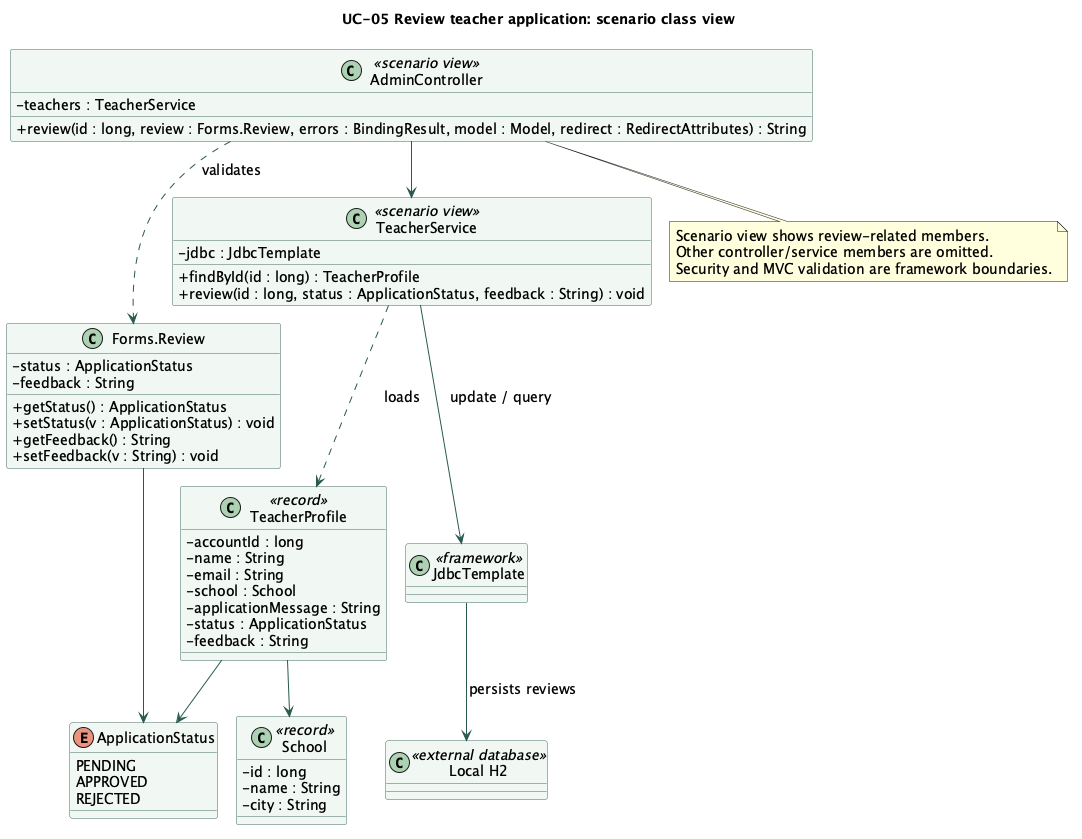

The diagram above was rendered by PlantUML. Its source (embedded in the PNG):
@startuml
!pragma layout smetana
skinparam backgroundColor #FFFFFF
skinparam shadowing false
skinparam defaultFontName SansSerif
skinparam defaultFontSize 14
skinparam ArrowColor #28594F
skinparam classBackgroundColor #F1F7F3
skinparam classBorderColor #456B63
skinparam classAttributeIconSize 0
title UC-05 Review teacher application: scenario class view
class AdminController <<scenario view>> {
 - teachers : TeacherService
 + review(id : long, review : Forms.Review, errors : BindingResult, model : Model, redirect : RedirectAttributes) : String
}
class "Forms.Review" as Review {
 - status : ApplicationStatus
 - feedback : String
 + getStatus() : ApplicationStatus
 + setStatus(v : ApplicationStatus) : void
 + getFeedback() : String
 + setFeedback(v : String) : void
}
class TeacherService <<scenario view>> {
 - jdbc : JdbcTemplate
 + findById(id : long) : TeacherProfile
 + review(id : long, status : ApplicationStatus, feedback : String) : void
}
class TeacherProfile <<record>> {
 - accountId : long
 - name : String
 - email : String
 - school : School
 - applicationMessage : String
 - status : ApplicationStatus
 - feedback : String
}
class School <<record>> {
 - id : long
 - name : String
 - city : String
}
enum ApplicationStatus {
 PENDING
 APPROVED
 REJECTED
}
class JdbcTemplate <<framework>>
class "Local H2" as H2 <<external database>>
JdbcTemplate --> H2 : persists reviews
AdminController --> TeacherService
AdminController ..> Review : validates
Review --> ApplicationStatus
TeacherService --> JdbcTemplate : update / query
TeacherService ..> TeacherProfile : loads
TeacherProfile --> School
TeacherProfile --> ApplicationStatus
note bottom of AdminController
Scenario view shows review-related members.
Other controller/service members are omitted.
Security and MVC validation are framework boundaries.
end note
@enduml